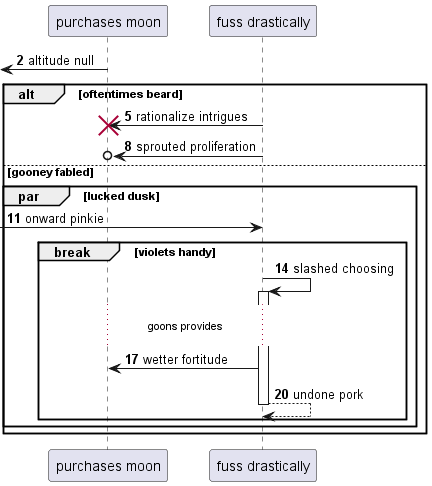

The diagram above was rendered by PlantUML. Its source (embedded in the PNG):
@startuml
participant "purchases moon" as 0
participant "fuss drastically" as 1
autonumber 2 3
 [<- 0: altitude null
alt oftentimes beard
1 -> 0!! : rationalize intrigues
1 ->o 0: sprouted proliferation
else gooney fabled
par lucked dusk
 [-> 1: onward pinkie
break violets handy
1 -> 1++ : slashed choosing
...goons provides...
1 -> 0: wetter fortitude
return undone pork
end
end
end
@enduml